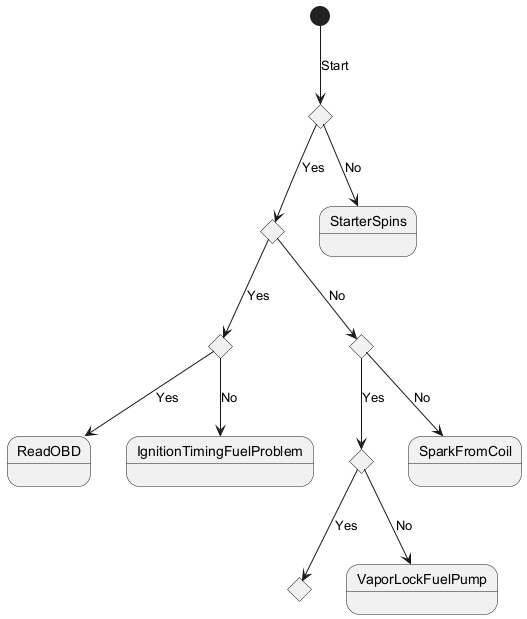

The diagram above was rendered by PlantUML. Its source (embedded in the PNG):
@startuml
state StarterCranking <<choice>>
state EngineFiring <<choice>>
state StartsAndStalls <<choice>>
state SparkToPlugs <<choice>>
state FuelToFilter <<choice>>
state FuelInjected <<choice>>
[*] --> StarterCranking : Start
StarterCranking --> EngineFiring : Yes
StarterCranking --> StarterSpins : No
EngineFiring --> StartsAndStalls : Yes
EngineFiring --> SparkToPlugs : No
StartsAndStalls --> ReadOBD : Yes
StartsAndStalls --> IgnitionTimingFuelProblem : No
SparkToPlugs --> FuelToFilter : Yes
SparkToPlugs --> SparkFromCoil : No
FuelToFilter --> FuelInjected : Yes
FuelToFilter --> VaporLockFuelPump : No
@enduml